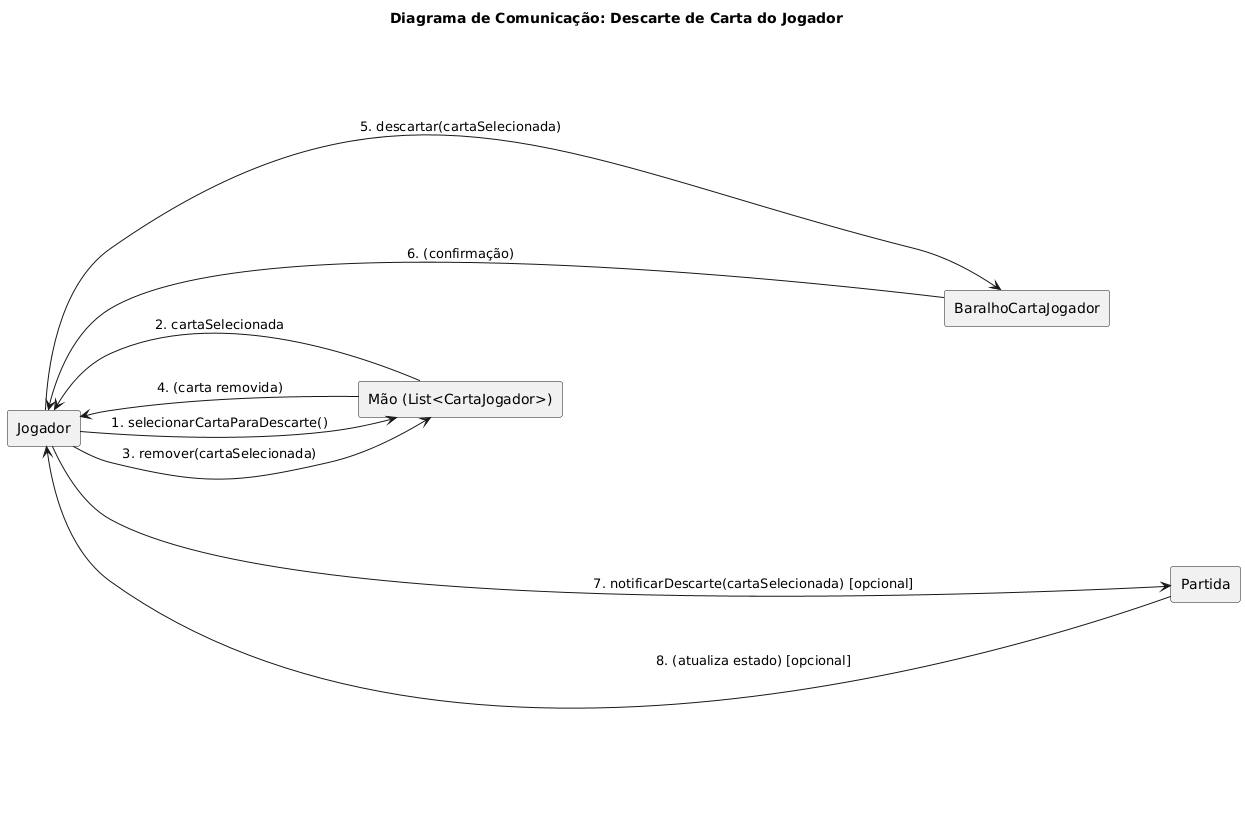

The diagram above was rendered by PlantUML. Its source (embedded in the PNG):
@startuml
title Diagrama de Comunicação: Descarte de Carta do Jogador

left to right direction

rectangle Jogador
rectangle "Mão (List<CartaJogador>)" as Mao
rectangle BaralhoCartaJogador
rectangle Partida

' Layout oculto para organização
Jogador -[hidden]-> Mao
Mao -[hidden]-> BaralhoCartaJogador
BaralhoCartaJogador -[hidden]-> Partida

' Mensagens
Jogador -> Mao : 1. selecionarCartaParaDescarte()
Mao --> Jogador : 2. cartaSelecionada

Jogador -> Mao : 3. remover(cartaSelecionada)
Mao --> Jogador : 4. (carta removida)

Jogador -> BaralhoCartaJogador : 5. descartar(cartaSelecionada)
BaralhoCartaJogador --> Jogador : 6. (confirmação)

' Opcional: notificação para a partida
Jogador -> Partida : 7. notificarDescarte(cartaSelecionada) [opcional]
Partida --> Jogador : 8. (atualiza estado) [opcional]
@enduml